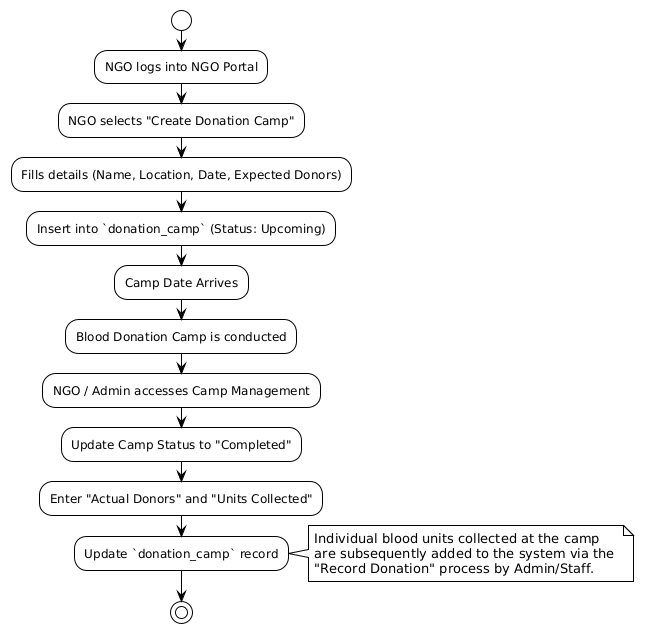

The diagram above was rendered by PlantUML. Its source (embedded in the PNG):
@startuml
!theme plain

start
:NGO logs into NGO Portal;
:NGO selects "Create Donation Camp";
:Fills details (Name, Location, Date, Expected Donors);
:Insert into `donation_camp` (Status: Upcoming);

:Camp Date Arrives;
:Blood Donation Camp is conducted;

:NGO / Admin accesses Camp Management;
:Update Camp Status to "Completed";
:Enter "Actual Donors" and "Units Collected";
:Update `donation_camp` record;

note right
  Individual blood units collected at the camp
  are subsequently added to the system via the 
  "Record Donation" process by Admin/Staff.
end note

stop
@enduml